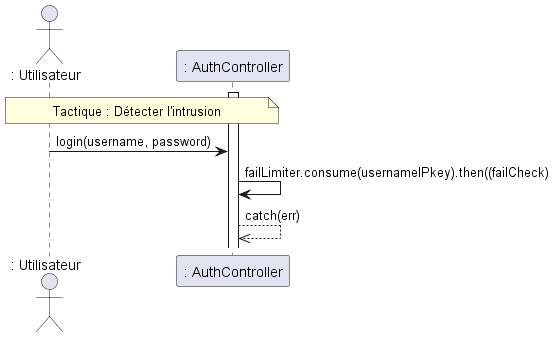

The diagram above was rendered by PlantUML. Its source (embedded in the PNG):
@startuml RDTQ Sécurité : Détecter les attaques

actor ": Utilisateur" as user
participant ": AuthController" as auth

note over user, auth : Tactique : Détecter l'intrusion
activate auth
user -> auth : login(username, password)
auth -> auth : failLimiter.consume(usernameIPkey).then((failCheck)
auth -->> auth : catch(err)

@enduml